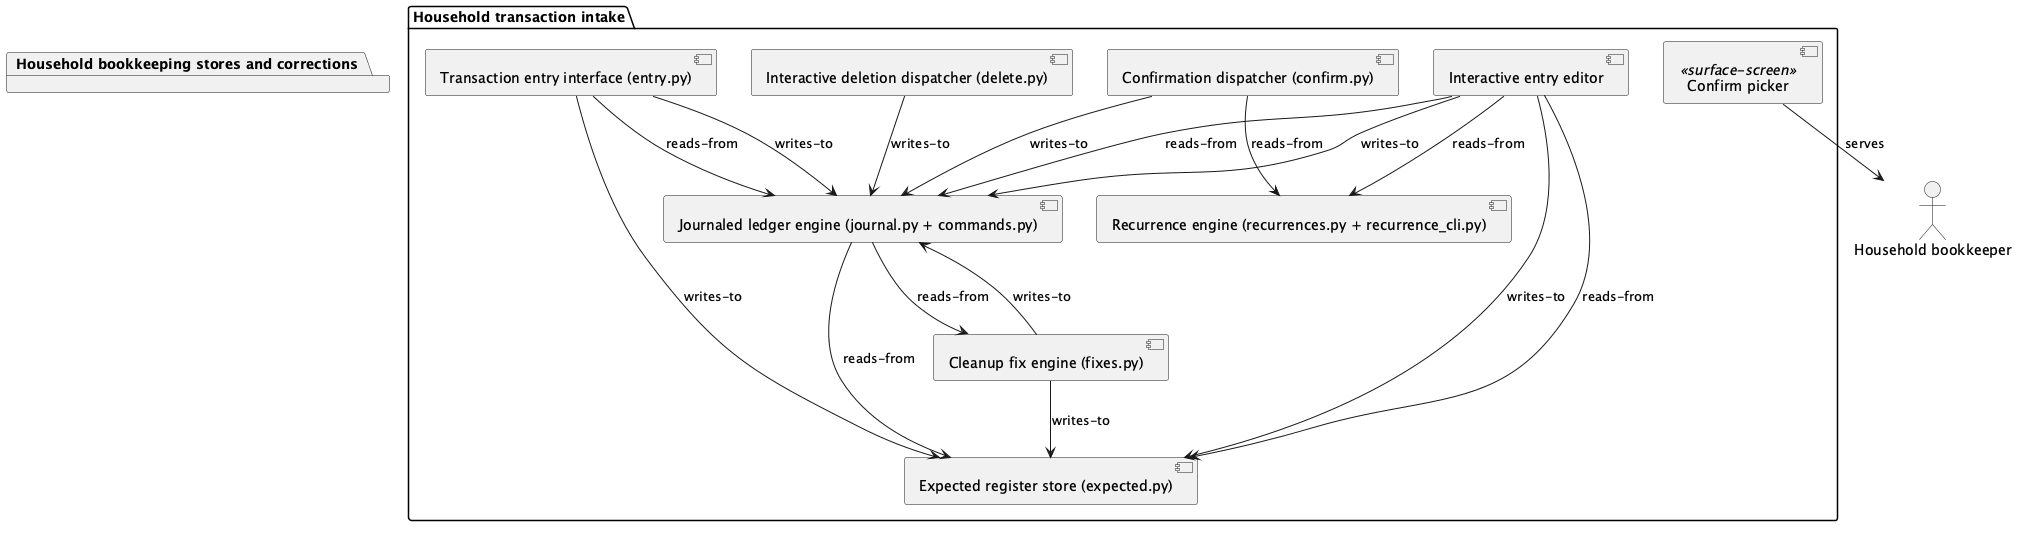

The diagram above was rendered by PlantUML. Its source (embedded in the PNG):
@startuml
' Component model of vault project 'financials' — PlantUML source.
' Components: 8 · Screens: 1 · Relations drawn: 16 of 16

package "Household transaction intake" {
  [Transaction entry interface (entry.py)]
  [Confirmation dispatcher (confirm.py)]
  [Interactive entry editor]
  [Recurrence engine (recurrences.py + recurrence_cli.py)]
  [Interactive deletion dispatcher (delete.py)]
  [Journaled ledger engine (journal.py + commands.py)]
  [Expected register store (expected.py)]
  [Cleanup fix engine (fixes.py)]
  [Confirm picker] <<surface-screen>>
}
package "Household bookkeeping stores and corrections" {
  ' no components
}

' Actors served by the component/screen world
:Household bookkeeper:

' Component relations (from --> to : edge_type)
[Transaction entry interface (entry.py)] --> [Expected register store (expected.py)] : writes-to
[Transaction entry interface (entry.py)] --> [Journaled ledger engine (journal.py + commands.py)] : writes-to
[Transaction entry interface (entry.py)] --> [Journaled ledger engine (journal.py + commands.py)] : reads-from
[Confirmation dispatcher (confirm.py)] --> [Journaled ledger engine (journal.py + commands.py)] : writes-to
[Interactive entry editor] --> [Journaled ledger engine (journal.py + commands.py)] : writes-to
[Interactive entry editor] --> [Journaled ledger engine (journal.py + commands.py)] : reads-from
[Interactive entry editor] --> [Expected register store (expected.py)] : writes-to
[Interactive entry editor] --> [Expected register store (expected.py)] : reads-from
[Interactive entry editor] --> [Recurrence engine (recurrences.py + recurrence_cli.py)] : reads-from
[Confirmation dispatcher (confirm.py)] --> [Recurrence engine (recurrences.py + recurrence_cli.py)] : reads-from
[Journaled ledger engine (journal.py + commands.py)] --> [Cleanup fix engine (fixes.py)] : reads-from
[Journaled ledger engine (journal.py + commands.py)] --> [Expected register store (expected.py)] : reads-from
[Cleanup fix engine (fixes.py)] --> [Journaled ledger engine (journal.py + commands.py)] : writes-to
[Cleanup fix engine (fixes.py)] --> [Expected register store (expected.py)] : writes-to
[Interactive deletion dispatcher (delete.py)] --> [Journaled ledger engine (journal.py + commands.py)] : writes-to
[Confirm picker] --> :Household bookkeeper: : serves

@enduml